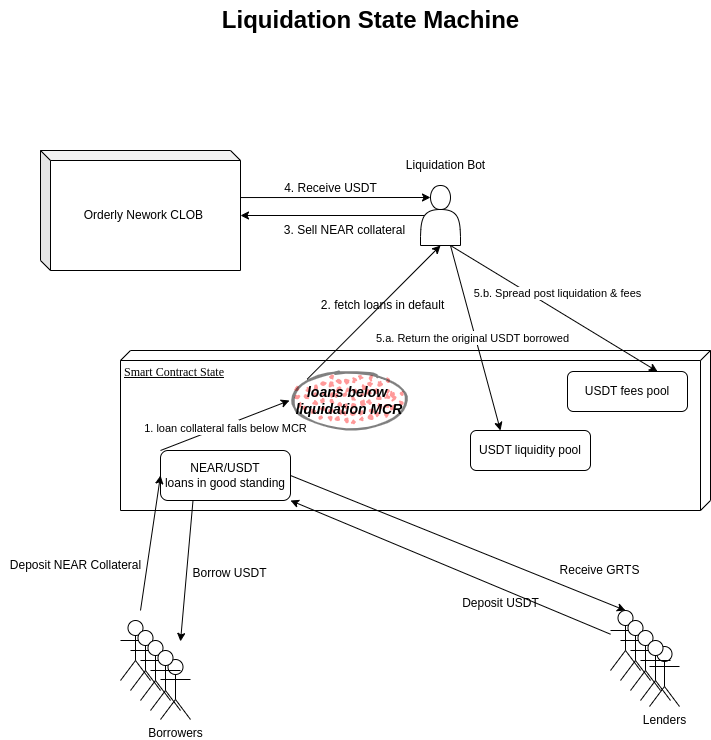

The diagram above was exported from draw.io. Its source (the exported page's mxGraphModel, read from the mxfile embedded in the PNG):
<mxGraphModel dx="1082" dy="1164" grid="1" gridSize="10" guides="1" tooltips="1" connect="1" arrows="1" fold="1" page="1" pageScale="1" pageWidth="1100" pageHeight="850" math="0" shadow="0">
  <root>
    <mxCell id="0" />
    <mxCell id="1" parent="0" />
    <mxCell id="pZN_wZDpvpYa7H3pcOcD-1" value="Smart Contract State" style="verticalAlign=top;align=left;spacingTop=8;spacingLeft=2;spacingRight=12;shape=cube;size=10;direction=south;fontStyle=4;html=1;rounded=0;shadow=0;comic=0;labelBackgroundColor=none;strokeWidth=1;fontFamily=Verdana;fontSize=12" vertex="1" parent="1">
      <mxGeometry x="250" y="400" width="590" height="160" as="geometry" />
    </mxCell>
    <mxCell id="pZN_wZDpvpYa7H3pcOcD-2" value="NEAR/USDT&lt;br&gt;loans in good standing" style="rounded=1;whiteSpace=wrap;html=1;" vertex="1" parent="1">
      <mxGeometry x="290" y="500" width="130" height="50" as="geometry" />
    </mxCell>
    <mxCell id="pZN_wZDpvpYa7H3pcOcD-3" value="Deposit NEAR Collateral" style="text;html=1;align=center;verticalAlign=middle;resizable=0;points=[];autosize=1;strokeColor=none;fillColor=none;" vertex="1" parent="1">
      <mxGeometry x="130" y="600" width="150" height="30" as="geometry" />
    </mxCell>
    <mxCell id="pZN_wZDpvpYa7H3pcOcD-4" value="Borrowers" style="shape=umlActor;verticalLabelPosition=bottom;verticalAlign=top;html=1;outlineConnect=0;" vertex="1" parent="1">
      <mxGeometry x="290" y="709" width="30" height="60" as="geometry" />
    </mxCell>
    <mxCell id="pZN_wZDpvpYa7H3pcOcD-5" value="" style="endArrow=classic;html=1;rounded=0;entryX=0;entryY=0.5;entryDx=0;entryDy=0;" edge="1" parent="1" target="pZN_wZDpvpYa7H3pcOcD-2">
      <mxGeometry width="50" height="50" relative="1" as="geometry">
        <mxPoint x="270" y="660" as="sourcePoint" />
        <mxPoint x="320" y="610" as="targetPoint" />
      </mxGeometry>
    </mxCell>
    <mxCell id="pZN_wZDpvpYa7H3pcOcD-6" value="" style="endArrow=classic;html=1;rounded=0;exitX=0.25;exitY=1;exitDx=0;exitDy=0;" edge="1" parent="1" source="pZN_wZDpvpYa7H3pcOcD-2">
      <mxGeometry width="50" height="50" relative="1" as="geometry">
        <mxPoint x="530" y="500" as="sourcePoint" />
        <mxPoint x="310" y="690.909090909091" as="targetPoint" />
      </mxGeometry>
    </mxCell>
    <mxCell id="pZN_wZDpvpYa7H3pcOcD-7" value="Borrow USDT" style="text;html=1;align=center;verticalAlign=middle;resizable=0;points=[];autosize=1;strokeColor=none;fillColor=none;" vertex="1" parent="1">
      <mxGeometry x="309" y="608" width="100" height="30" as="geometry" />
    </mxCell>
    <mxCell id="pZN_wZDpvpYa7H3pcOcD-8" value="Deposit USDT" style="text;html=1;align=center;verticalAlign=middle;resizable=0;points=[];autosize=1;strokeColor=none;fillColor=none;" vertex="1" parent="1">
      <mxGeometry x="580" y="638" width="100" height="30" as="geometry" />
    </mxCell>
    <mxCell id="pZN_wZDpvpYa7H3pcOcD-9" value="Lenders" style="shape=umlActor;verticalLabelPosition=bottom;verticalAlign=top;html=1;outlineConnect=0;" vertex="1" parent="1">
      <mxGeometry x="779" y="696" width="30" height="60" as="geometry" />
    </mxCell>
    <mxCell id="pZN_wZDpvpYa7H3pcOcD-10" value="Receive GRTS" style="text;html=1;align=center;verticalAlign=middle;resizable=0;points=[];autosize=1;strokeColor=none;fillColor=none;" vertex="1" parent="1">
      <mxGeometry x="679" y="605" width="100" height="30" as="geometry" />
    </mxCell>
    <mxCell id="pZN_wZDpvpYa7H3pcOcD-11" value="" style="shape=umlActor;verticalLabelPosition=bottom;verticalAlign=top;html=1;outlineConnect=0;" vertex="1" parent="1">
      <mxGeometry x="250" y="670" width="30" height="60" as="geometry" />
    </mxCell>
    <mxCell id="pZN_wZDpvpYa7H3pcOcD-12" value="" style="shape=umlActor;verticalLabelPosition=bottom;verticalAlign=top;html=1;outlineConnect=0;" vertex="1" parent="1">
      <mxGeometry x="260" y="680" width="30" height="60" as="geometry" />
    </mxCell>
    <mxCell id="pZN_wZDpvpYa7H3pcOcD-13" value="" style="shape=umlActor;verticalLabelPosition=bottom;verticalAlign=top;html=1;outlineConnect=0;" vertex="1" parent="1">
      <mxGeometry x="270" y="690" width="30" height="60" as="geometry" />
    </mxCell>
    <mxCell id="pZN_wZDpvpYa7H3pcOcD-14" value="" style="shape=umlActor;verticalLabelPosition=bottom;verticalAlign=top;html=1;outlineConnect=0;" vertex="1" parent="1">
      <mxGeometry x="280" y="700" width="30" height="60" as="geometry" />
    </mxCell>
    <mxCell id="pZN_wZDpvpYa7H3pcOcD-15" value="" style="shape=umlActor;verticalLabelPosition=bottom;verticalAlign=top;html=1;outlineConnect=0;" vertex="1" parent="1">
      <mxGeometry x="740" y="660" width="30" height="60" as="geometry" />
    </mxCell>
    <mxCell id="pZN_wZDpvpYa7H3pcOcD-16" value="" style="shape=umlActor;verticalLabelPosition=bottom;verticalAlign=top;html=1;outlineConnect=0;" vertex="1" parent="1">
      <mxGeometry x="750" y="670" width="30" height="60" as="geometry" />
    </mxCell>
    <mxCell id="pZN_wZDpvpYa7H3pcOcD-17" value="" style="shape=umlActor;verticalLabelPosition=bottom;verticalAlign=top;html=1;outlineConnect=0;" vertex="1" parent="1">
      <mxGeometry x="760" y="680" width="30" height="60" as="geometry" />
    </mxCell>
    <mxCell id="pZN_wZDpvpYa7H3pcOcD-18" value="" style="shape=umlActor;verticalLabelPosition=bottom;verticalAlign=top;html=1;outlineConnect=0;" vertex="1" parent="1">
      <mxGeometry x="770" y="690" width="30" height="60" as="geometry" />
    </mxCell>
    <mxCell id="pZN_wZDpvpYa7H3pcOcD-19" value="" style="endArrow=classic;html=1;rounded=0;entryX=1;entryY=1;entryDx=0;entryDy=0;" edge="1" parent="1" source="pZN_wZDpvpYa7H3pcOcD-15" target="pZN_wZDpvpYa7H3pcOcD-2">
      <mxGeometry width="50" height="50" relative="1" as="geometry">
        <mxPoint x="530" y="500" as="sourcePoint" />
        <mxPoint x="580" y="450" as="targetPoint" />
      </mxGeometry>
    </mxCell>
    <mxCell id="pZN_wZDpvpYa7H3pcOcD-20" value="" style="endArrow=classic;html=1;rounded=0;exitX=1;exitY=0.5;exitDx=0;exitDy=0;entryX=0.5;entryY=0;entryDx=0;entryDy=0;entryPerimeter=0;" edge="1" parent="1" source="pZN_wZDpvpYa7H3pcOcD-2" target="pZN_wZDpvpYa7H3pcOcD-15">
      <mxGeometry width="50" height="50" relative="1" as="geometry">
        <mxPoint x="530" y="500" as="sourcePoint" />
        <mxPoint x="580" y="450" as="targetPoint" />
      </mxGeometry>
    </mxCell>
    <mxCell id="pZN_wZDpvpYa7H3pcOcD-23" value="" style="shape=actor;whiteSpace=wrap;html=1;" vertex="1" parent="1">
      <mxGeometry x="550" y="235" width="40" height="60" as="geometry" />
    </mxCell>
    <mxCell id="pZN_wZDpvpYa7H3pcOcD-24" value="Liquidation Bot" style="text;html=1;align=center;verticalAlign=middle;resizable=0;points=[];autosize=1;strokeColor=none;fillColor=none;" vertex="1" parent="1">
      <mxGeometry x="525" y="200" width="100" height="30" as="geometry" />
    </mxCell>
    <mxCell id="-5Ye7EwcBcriyA_6K1G1-1" value="Liquidation State Machine" style="text;strokeColor=none;fillColor=none;html=1;fontSize=24;fontStyle=1;verticalAlign=middle;align=center;" vertex="1" parent="1">
      <mxGeometry x="200" y="50" width="600" height="40" as="geometry" />
    </mxCell>
    <mxCell id="tQvXWcKD5aCFUEUxoBJ8-1" value="&lt;font size=&quot;1&quot; data-font-src=&quot;https://fonts.googleapis.com/css?family=bold&quot;&gt;&lt;b style=&quot;font-size: 14px;&quot;&gt;&lt;i style=&quot;&quot;&gt;loans below&amp;nbsp; liquidation MCR&lt;/i&gt;&lt;/b&gt;&lt;/font&gt;" style="ellipse;whiteSpace=wrap;html=1;strokeWidth=2;fillWeight=2;hachureGap=8;fillColor=#FF3333;fillStyle=dots;sketch=1;gradientColor=none;opacity=50;" vertex="1" parent="1">
      <mxGeometry x="419" y="420" width="120" height="60" as="geometry" />
    </mxCell>
    <mxCell id="tQvXWcKD5aCFUEUxoBJ8-2" value="Orderly Nework CLOB&amp;nbsp;" style="shape=cube;whiteSpace=wrap;html=1;boundedLbl=1;backgroundOutline=1;darkOpacity=0.05;darkOpacity2=0.1;size=10;" vertex="1" parent="1">
      <mxGeometry x="170" y="200" width="200" height="120" as="geometry" />
    </mxCell>
    <mxCell id="tQvXWcKD5aCFUEUxoBJ8-3" value="" style="endArrow=classic;html=1;rounded=0;exitX=1;exitY=0.392;exitDx=0;exitDy=0;exitPerimeter=0;entryX=0.25;entryY=0.2;entryDx=0;entryDy=0;entryPerimeter=0;" edge="1" parent="1" source="tQvXWcKD5aCFUEUxoBJ8-2" target="pZN_wZDpvpYa7H3pcOcD-23">
      <mxGeometry width="50" height="50" relative="1" as="geometry">
        <mxPoint x="800" y="350" as="sourcePoint" />
        <mxPoint x="850" y="300" as="targetPoint" />
      </mxGeometry>
    </mxCell>
    <mxCell id="tQvXWcKD5aCFUEUxoBJ8-4" value="" style="endArrow=classic;html=1;rounded=0;entryX=0;entryY=0;entryDx=200;entryDy=65;entryPerimeter=0;exitX=0.1;exitY=0.5;exitDx=0;exitDy=0;exitPerimeter=0;" edge="1" parent="1" source="pZN_wZDpvpYa7H3pcOcD-23" target="tQvXWcKD5aCFUEUxoBJ8-2">
      <mxGeometry width="50" height="50" relative="1" as="geometry">
        <mxPoint x="460" y="285" as="sourcePoint" />
        <mxPoint x="510" y="235" as="targetPoint" />
      </mxGeometry>
    </mxCell>
    <mxCell id="tQvXWcKD5aCFUEUxoBJ8-6" value="" style="endArrow=classic;html=1;rounded=0;entryX=0.5;entryY=1;entryDx=0;entryDy=0;exitX=0;exitY=0;exitDx=0;exitDy=0;" edge="1" parent="1" source="tQvXWcKD5aCFUEUxoBJ8-1" target="pZN_wZDpvpYa7H3pcOcD-23">
      <mxGeometry width="50" height="50" relative="1" as="geometry">
        <mxPoint x="450" y="410" as="sourcePoint" />
        <mxPoint x="500" y="360" as="targetPoint" />
      </mxGeometry>
    </mxCell>
    <mxCell id="tQvXWcKD5aCFUEUxoBJ8-7" value="3. Sell NEAR collateral" style="text;html=1;align=center;verticalAlign=middle;resizable=0;points=[];autosize=1;strokeColor=none;fillColor=none;" vertex="1" parent="1">
      <mxGeometry x="404" y="265" width="140" height="30" as="geometry" />
    </mxCell>
    <mxCell id="tQvXWcKD5aCFUEUxoBJ8-8" value="2. fetch loans in default" style="text;html=1;align=center;verticalAlign=middle;resizable=0;points=[];autosize=1;strokeColor=none;fillColor=none;" vertex="1" parent="1">
      <mxGeometry x="437" y="340" width="150" height="30" as="geometry" />
    </mxCell>
    <mxCell id="tQvXWcKD5aCFUEUxoBJ8-9" value="4. Receive USDT" style="text;html=1;align=center;verticalAlign=middle;resizable=0;points=[];autosize=1;strokeColor=none;fillColor=none;" vertex="1" parent="1">
      <mxGeometry x="400" y="223" width="120" height="30" as="geometry" />
    </mxCell>
    <mxCell id="VU5MerBD0r3HuNJz8bSm-1" value="USDT liquidity pool" style="rounded=1;whiteSpace=wrap;html=1;" vertex="1" parent="1">
      <mxGeometry x="600" y="480" width="120" height="40" as="geometry" />
    </mxCell>
    <mxCell id="rrd2jGlVmYNwabWXAMQK-2" value="" style="endArrow=classic;html=1;rounded=0;exitX=0;exitY=0;exitDx=0;exitDy=0;entryX=0;entryY=0.5;entryDx=0;entryDy=0;" edge="1" parent="1" source="pZN_wZDpvpYa7H3pcOcD-2" target="tQvXWcKD5aCFUEUxoBJ8-1">
      <mxGeometry relative="1" as="geometry">
        <mxPoint x="420" y="390" as="sourcePoint" />
        <mxPoint x="520" y="390" as="targetPoint" />
      </mxGeometry>
    </mxCell>
    <mxCell id="rrd2jGlVmYNwabWXAMQK-3" value="Label" style="edgeLabel;resizable=0;html=1;align=center;verticalAlign=middle;" connectable="0" vertex="1" parent="rrd2jGlVmYNwabWXAMQK-2">
      <mxGeometry relative="1" as="geometry" />
    </mxCell>
    <mxCell id="rrd2jGlVmYNwabWXAMQK-4" value="1. loan collateral falls below MCR" style="edgeLabel;html=1;align=center;verticalAlign=middle;resizable=0;points=[];" vertex="1" connectable="0" parent="rrd2jGlVmYNwabWXAMQK-2">
      <mxGeometry x="-0.0165" y="-2" relative="1" as="geometry">
        <mxPoint as="offset" />
      </mxGeometry>
    </mxCell>
    <mxCell id="rrd2jGlVmYNwabWXAMQK-5" value="USDT fees pool" style="rounded=1;whiteSpace=wrap;html=1;" vertex="1" parent="1">
      <mxGeometry x="697" y="421" width="120" height="40" as="geometry" />
    </mxCell>
    <mxCell id="rrd2jGlVmYNwabWXAMQK-6" value="" style="endArrow=classic;html=1;rounded=0;exitX=0.75;exitY=1;exitDx=0;exitDy=0;entryX=0.25;entryY=0;entryDx=0;entryDy=0;" edge="1" parent="1" source="pZN_wZDpvpYa7H3pcOcD-23" target="VU5MerBD0r3HuNJz8bSm-1">
      <mxGeometry relative="1" as="geometry">
        <mxPoint x="420" y="390" as="sourcePoint" />
        <mxPoint x="520" y="390" as="targetPoint" />
      </mxGeometry>
    </mxCell>
    <mxCell id="rrd2jGlVmYNwabWXAMQK-7" value="Label" style="edgeLabel;resizable=0;html=1;align=center;verticalAlign=middle;" connectable="0" vertex="1" parent="rrd2jGlVmYNwabWXAMQK-6">
      <mxGeometry relative="1" as="geometry" />
    </mxCell>
    <mxCell id="rrd2jGlVmYNwabWXAMQK-8" value="Text" style="edgeLabel;html=1;align=center;verticalAlign=middle;resizable=0;points=[];" vertex="1" connectable="0" parent="rrd2jGlVmYNwabWXAMQK-6">
      <mxGeometry x="-0.0097" y="2" relative="1" as="geometry">
        <mxPoint as="offset" />
      </mxGeometry>
    </mxCell>
    <mxCell id="rrd2jGlVmYNwabWXAMQK-9" value="5.a. Return the original USDT borrowed" style="edgeLabel;html=1;align=center;verticalAlign=middle;resizable=0;points=[];" vertex="1" connectable="0" parent="rrd2jGlVmYNwabWXAMQK-6">
      <mxGeometry x="-0.0132" y="-3" relative="1" as="geometry">
        <mxPoint as="offset" />
      </mxGeometry>
    </mxCell>
    <mxCell id="rrd2jGlVmYNwabWXAMQK-10" value="" style="endArrow=classic;html=1;rounded=0;exitX=0.75;exitY=1;exitDx=0;exitDy=0;entryX=0.75;entryY=0;entryDx=0;entryDy=0;" edge="1" parent="1" source="pZN_wZDpvpYa7H3pcOcD-23" target="rrd2jGlVmYNwabWXAMQK-5">
      <mxGeometry relative="1" as="geometry">
        <mxPoint x="420" y="390" as="sourcePoint" />
        <mxPoint x="520" y="390" as="targetPoint" />
      </mxGeometry>
    </mxCell>
    <mxCell id="rrd2jGlVmYNwabWXAMQK-12" value="5.b. Spread post liquidation &amp;amp; fees" style="edgeLabel;html=1;align=center;verticalAlign=middle;resizable=0;points=[];" vertex="1" connectable="0" parent="rrd2jGlVmYNwabWXAMQK-10">
      <mxGeometry x="-0.0112" y="2" relative="1" as="geometry">
        <mxPoint x="3" y="-13" as="offset" />
      </mxGeometry>
    </mxCell>
  </root>
</mxGraphModel>